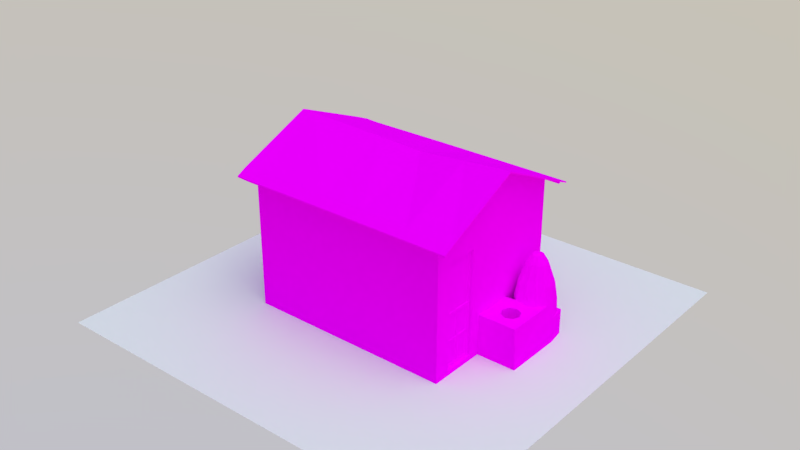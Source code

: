 # Source: casas-de-taipa-de-pilo-e-pau-a-pique.blend  (saved by Blender 2.79.0; exported with 4.5.12 LTS)
import bpy
from mathutils import Matrix  # noqa: F401  (used for matrix-valued properties, if any)

bpy.ops.wm.read_factory_settings(use_empty=True)
scene = bpy.context.scene
scene.name = 'Scene'

# ---- collections
col_collection_1 = bpy.data.collections.new('Collection 1'); scene.collection.children.link(col_collection_1)

# ---- images (referenced by path relative to the original .blend; pixels are not part of the script)
import os
ASSET_DIR = os.environ.get("B2B_ASSET_DIR", "")  # directory of the original .blend (textures are referenced by path, not embedded)
HERE = os.path.dirname(os.path.abspath(__file__))  # packed textures are extracted next to this script under _unpacked/

def load_image(name, relpath, width, height, colorspace="sRGB"):
    """Load a texture the original file referenced (path relative to the .blend, or extracted next to this script)."""
    p = next((c for c in (os.path.join(HERE, relpath), os.path.join(ASSET_DIR, relpath)) if relpath and os.path.exists(c)), "")
    if p:
        img = bpy.data.images.load(p, check_existing=True)
        img.name = name
    else:  # same state as the original file: an image datablock whose file is absent (Cycles renders it pink)
        img = bpy.data.images.new(name, width, height)
        img.source = "FILE"
        img.filepath = "//" + (relpath or name)
    img.colorspace_settings.name = colorspace
    return img
img_madeira1_tif = load_image('Madeira1.tif', 'Madeira1.tif', 1024, 1024, 'sRGB')
img_telha1_d_tif = load_image('Telha1_D.tif', 'Telha1_D.tif', 1024, 1024, 'sRGB')
img_untitled = load_image('Untitled', '', 1024, 1024, 'sRGB')
img_porta = load_image('PORTA', 'PORTA.png', 1024, 1024, 'sRGB')

# ---- materials (node trees are filled in below, after node groups)
mat_material = bpy.data.materials.new('Material')
mat_material.alpha_threshold = 0.0
mat_material.roughness = 0.5
mat_telhado = bpy.data.materials.new('Telhado')
mat_telhado.alpha_threshold = 0.0
mat_telhado.roughness = 0.5
mat_parede = bpy.data.materials.new('Parede')
mat_parede.alpha_threshold = 0.0
mat_parede.roughness = 0.5

# ---- material node trees
mat_material.use_nodes = True; mat_material.node_tree.nodes.clear()
_N = mat_material.node_tree.nodes; _L = mat_material.node_tree.links
n0 = _N.new('ShaderNodeOutputMaterial'); n0.name = 'Material Output'; n0.location = (300, 300)
n1 = _N.new('ShaderNodeBsdfDiffuse'); n1.name = 'Diffuse BSDF'; n1.location = (10, 300)
n2 = _N.new('ShaderNodeTexImage'); n2.name = 'Image Texture'; n2.location = (-215, 268)
n2.width = 140
n2.image = img_madeira1_tif
n3 = _N.new('ShaderNodeMapping'); n3.name = 'Mapping'; n3.location = (-505, 286)
n3.inputs[2].default_value = (0.0, 0.0, 1.571)
n4 = _N.new('ShaderNodeTexCoord'); n4.name = 'Texture Coordinate'; n4.location = (-715, 269)
_L.new(n1.outputs[0], n0.inputs[0])
_L.new(n2.outputs[0], n1.inputs[0])
_L.new(n3.outputs[0], n2.inputs[0])
_L.new(n4.outputs[2], n3.inputs[0])
n0.is_active_output = True
mat_telhado.use_nodes = True; mat_telhado.node_tree.nodes.clear()
_N = mat_telhado.node_tree.nodes; _L = mat_telhado.node_tree.links
n0 = _N.new('ShaderNodeOutputMaterial'); n0.name = 'Material Output'; n0.location = (300, 300)
n1 = _N.new('ShaderNodeBsdfDiffuse'); n1.name = 'Diffuse BSDF'; n1.location = (10, 300)
n2 = _N.new('ShaderNodeTexImage'); n2.name = 'Image Texture'; n2.location = (-303, 343)
n2.width = 140
n2.image = img_telha1_d_tif
_L.new(n1.outputs[0], n0.inputs[0])
_L.new(n2.outputs[0], n1.inputs[0])
n0.is_active_output = True
mat_parede.use_nodes = True; mat_parede.node_tree.nodes.clear()
_N = mat_parede.node_tree.nodes; _L = mat_parede.node_tree.links
n0 = _N.new('ShaderNodeOutputMaterial'); n0.name = 'Material Output'; n0.location = (300, 300)
n1 = _N.new('ShaderNodeBsdfDiffuse'); n1.name = 'Diffuse BSDF'; n1.location = (10, 300)
n2 = _N.new('ShaderNodeTexImage'); n2.name = 'Image Texture'; n2.location = (-239, 304)
n2.width = 140
n2.image = img_untitled
n3 = _N.new('ShaderNodeTexImage'); n3.name = 'Image Texture.001'; n3.location = (-228, 47)
n3.width = 140
n3.image = img_porta
_L.new(n1.outputs[0], n0.inputs[0])
_L.new(n3.outputs[0], n1.inputs[0])
n0.is_active_output = True

# ---- world
world_world = bpy.data.worlds.new('World'); scene.world = world_world
world_world.use_nodes = True; world_world.node_tree.nodes.clear()
_N = world_world.node_tree.nodes; _L = world_world.node_tree.links
n0 = _N.new('ShaderNodeOutputWorld'); n0.name = 'World Output'; n0.location = (300, 300)
n1 = _N.new('ShaderNodeBackground'); n1.name = 'Background'; n1.location = (10, 300)
n1.inputs[1].default_value = 3.8
n2 = _N.new('ShaderNodeTexSky'); n2.name = 'Sky Texture'; n2.location = (-190, 300)
n2.sky_type = 'HOSEK_WILKIE'
n2.sun_direction = (0.3267, -0.08765, 0.9411)
n2.turbidity = 8.8
n2.ground_albedo = 0.412
n2.sun_elevation = 1.571
_L.new(n1.outputs[0], n0.inputs[0])
_L.new(n2.outputs[0], n1.inputs[0])
n0.is_active_output = True
world_world.color = (0.05088, 0.05088, 0.05088)
world_world.use_sun_shadow = False
world_world.sun_shadow_jitter_overblur = 0.0
world_world.cycles.sampling_method = 'MANUAL'

# ---- meshes
me_cube_006 = bpy.data.meshes.new('Cube.006')
me_cube_006.from_pydata([(0.007998, -0.574, -1.322), (0.007998, -0.574, 2.456), (0.007998, 0.574, -1.322), (0.007998, 0.574, 2.456), (0.007998, -0.574, 0.5668), (0.007998, 0.574, 0.5668), (0.007998, 0.524, -1.272), (0.007998, -0.524, -1.272), (0.007998, 0.524, 0.5168), (0.007998, -0.524, 0.5168), (0.007998, -0.524, 0.6168), (0.007998, -0.524, 2.406), (0.007998, 0.524, 2.406), (0.007998, 0.524, 0.6168), (-0.022, -0.524, 0.6168), (-0.022, -0.524, 2.406), (-0.022, 0.524, 2.406), (-0.022, 0.524, 0.6168), (0.007998, -1.192e-07, -1.272), (0.007998, 0.524, -0.3778), (0.007998, -0.524, -0.3778), (0.007998, -1.192e-07, 0.5168), (0.007998, -1.192e-07, -0.3778), (0.007998, 0.03986, -0.338), (0.007998, 0.4841, -0.338), (0.007998, 0.4841, 0.4769), (0.007998, 0.03986, 0.4769), (0.007998, -0.4841, -0.338), (0.007998, -0.03986, -0.338), (0.007998, -0.03986, 0.4769), (0.007998, -0.4841, 0.4769), (0.007998, -0.4841, -1.233), (0.007998, -0.03986, -1.233), (0.007998, -0.03986, -0.4177), (0.007998, -0.4841, -0.4177), (0.007998, 0.03986, -1.233), (0.007998, 0.4841, -1.233), (0.007998, 0.4841, -0.4177), (0.007998, 0.03986, -0.4177), (-0.012, 0.4841, -0.338), (-0.012, 0.03986, -0.338), (-0.012, 0.03986, 0.4769), (-0.012, 0.4841, 0.4769), (-0.012, -0.03986, -0.338), (-0.012, -0.4841, -0.338), (-0.012, -0.4841, 0.4769), (-0.012, -0.03986, 0.4769), (-0.012, -0.03986, -1.233), (-0.012, -0.4841, -1.233), (-0.012, -0.4841, -0.4177), (-0.012, -0.03986, -0.4177), (-0.012, 0.4841, -1.233), (-0.012, 0.03986, -1.233), (-0.012, 0.03986, -0.4177), (-0.012, 0.4841, -0.4177)], [], [(12, 11, 15, 16), (27, 28, 43, 44), (6, 18, 7, 0, 2), (8, 19, 6, 2, 5), (7, 20, 9, 4, 0), (9, 21, 8, 5, 4), (10, 11, 1, 4), (11, 12, 3, 1), (12, 13, 5, 3), (13, 10, 4, 5), (14, 17, 16, 15), (10, 13, 17, 14), (13, 12, 16, 17), (11, 10, 14, 15), (23, 24, 39, 40), (37, 38, 53, 54), (33, 34, 49, 50), (22, 19, 24, 23), (19, 8, 25, 24), (8, 21, 26, 25), (21, 22, 23, 26), (20, 22, 28, 27), (22, 21, 29, 28), (21, 9, 30, 29), (9, 20, 27, 30), (7, 18, 32, 31), (18, 22, 33, 32), (22, 20, 34, 33), (20, 7, 31, 34), (18, 6, 36, 35), (6, 19, 37, 36), (19, 22, 38, 37), (22, 18, 35, 38), (40, 39, 42, 41), (44, 43, 46, 45), (48, 47, 50, 49), (52, 51, 54, 53), (26, 23, 40, 41), (31, 32, 47, 48), (30, 27, 44, 45), (35, 36, 51, 52), (24, 25, 42, 39), (34, 31, 48, 49), (28, 29, 46, 43), (38, 35, 52, 53), (25, 26, 41, 42), (32, 33, 50, 47), (29, 30, 45, 46), (36, 37, 54, 51)])
_uv = me_cube_006.uv_layers.new(name='UVMap')
_uv.uv.foreach_set('vector', [0.9351, 0.8304, 0.7993, 0.8304, 0.7993, 0.8304, 0.9351, 0.8304, 0.8045, 0.475, 0.862, 0.475, 0.862, 0.475, 0.8045, 0.475, 0.9351, 0.354, 0.8672, 0.354, 0.7993, 0.354, 0.7928, 0.3475, 0.9415, 0.3475, 0.9351, 0.5857, 0.9351, 0.4698, 0.9351, 0.354, 0.9415, 0.3475, 0.9415, 0.5922, 0.7993, 0.354, 0.7993, 0.4698, 0.7993, 0.5857, 0.7928, 0.5922, 0.7928, 0.3475, 0.7993, 0.5857, 0.8672, 0.5857, 0.9351, 0.5857, 0.9415, 0.5922, 0.7928, 0.5922, 0.7993, 0.5986, 0.7993, 0.8304, 0.7928, 0.8369, 0.7928, 0.5922, 0.7993, 0.8304, 0.9351, 0.8304, 0.9415, 0.8369, 0.7928, 0.8369, 0.9351, 0.8304, 0.9351, 0.5986, 0.9415, 0.5922, 0.9415, 0.8369, 0.9351, 0.5986, 0.7993, 0.5986, 0.7928, 0.5922, 0.9415, 0.5922, 0.7993, 0.5986, 0.9351, 0.5986, 0.9351, 0.8304, 0.7993, 0.8304, 0.7993, 0.5986, 0.9351, 0.5986, 0.9351, 0.5986, 0.7993, 0.5986, 0.9351, 0.5986, 0.9351, 0.8304, 0.9351, 0.8304, 0.9351, 0.5986, 0.7993, 0.8304, 0.7993, 0.5986, 0.7993, 0.5986, 0.7993, 0.8304, 0.8724, 0.475, 0.9299, 0.475, 0.9299, 0.475, 0.8724, 0.475, 0.9299, 0.4647, 0.8724, 0.4647, 0.8724, 0.4647, 0.9299, 0.4647, 0.862, 0.4647, 0.8045, 0.4647, 0.8045, 0.4647, 0.862, 0.4647, 0.8672, 0.4698, 0.9351, 0.4698, 0.9299, 0.475, 0.8724, 0.475, 0.9351, 0.4698, 0.9351, 0.5857, 0.9299, 0.5805, 0.9299, 0.475, 0.9351, 0.5857, 0.8672, 0.5857, 0.8724, 0.5805, 0.9299, 0.5805, 0.8672, 0.5857, 0.8672, 0.4698, 0.8724, 0.475, 0.8724, 0.5805, 0.7993, 0.4698, 0.8672, 0.4698, 0.862, 0.475, 0.8045, 0.475, 0.8672, 0.4698, 0.8672, 0.5857, 0.862, 0.5805, 0.862, 0.475, 0.8672, 0.5857, 0.7993, 0.5857, 0.8045, 0.5805, 0.862, 0.5805, 0.7993, 0.5857, 0.7993, 0.4698, 0.8045, 0.475, 0.8045, 0.5805, 0.7993, 0.354, 0.8672, 0.354, 0.862, 0.3591, 0.8045, 0.3591, 0.8672, 0.354, 0.8672, 0.4698, 0.862, 0.4647, 0.862, 0.3591, 0.8672, 0.4698, 0.7993, 0.4698, 0.8045, 0.4647, 0.862, 0.4647, 0.7993, 0.4698, 0.7993, 0.354, 0.8045, 0.3591, 0.8045, 0.4647, 0.8672, 0.354, 0.9351, 0.354, 0.9299, 0.3591, 0.8724, 0.3591, 0.9351, 0.354, 0.9351, 0.4698, 0.9299, 0.4647, 0.9299, 0.3591, 0.9351, 0.4698, 0.8672, 0.4698, 0.8724, 0.4647, 0.9299, 0.4647, 0.8672, 0.4698, 0.8672, 0.354, 0.8724, 0.3591, 0.8724, 0.4647, 0.8724, 0.475, 0.9299, 0.475, 0.9299, 0.5805, 0.8724, 0.5805, 0.8045, 0.475, 0.862, 0.475, 0.862, 0.5805, 0.8045, 0.5805, 0.8045, 0.3591, 0.862, 0.3591, 0.862, 0.4647, 0.8045, 0.4647, 0.8724, 0.3591, 0.9299, 0.3591, 0.9299, 0.4647, 0.8724, 0.4647, 0.8724, 0.5805, 0.8724, 0.475, 0.8724, 0.475, 0.8724, 0.5805, 0.8045, 0.3591, 0.862, 0.3591, 0.862, 0.3591, 0.8045, 0.3591, 0.8045, 0.5805, 0.8045, 0.475, 0.8045, 0.475, 0.8045, 0.5805, 0.8724, 0.3591, 0.9299, 0.3591, 0.9299, 0.3591, 0.8724, 0.3591, 0.9299, 0.475, 0.9299, 0.5805, 0.9299, 0.5805, 0.9299, 0.475, 0.8045, 0.4647, 0.8045, 0.3591, 0.8045, 0.3591, 0.8045, 0.4647, 0.862, 0.475, 0.862, 0.5805, 0.862, 0.5805, 0.862, 0.475, 0.8724, 0.4647, 0.8724, 0.3591, 0.8724, 0.3591, 0.8724, 0.4647, 0.9299, 0.5805, 0.8724, 0.5805, 0.8724, 0.5805, 0.9299, 0.5805, 0.862, 0.3591, 0.862, 0.4647, 0.862, 0.4647, 0.862, 0.3591, 0.862, 0.5805, 0.8045, 0.5805, 0.8045, 0.5805, 0.862, 0.5805, 0.9299, 0.3591, 0.9299, 0.4647, 0.9299, 0.4647, 0.9299, 0.3591])
me_cube_006.materials.append(mat_material)
me_cube_006.use_remesh_preserve_volume = False
me_cube_006.use_remesh_preserve_attributes = False
me_cube_006.use_mirror_vertex_groups = False
me_cube_006.update()
me_plane_002 = bpy.data.meshes.new('Plane.002')
me_plane_002.from_pydata([(-1.0, -1.0, 0.0), (1.0, -1.0, 0.0), (-1.0, 1.0, 0.0), (1.0, 1.0, 0.0)], [], [(0, 1, 3, 2)])
me_plane_002.use_remesh_preserve_volume = False
me_plane_002.use_remesh_preserve_attributes = False
me_plane_002.use_mirror_vertex_groups = False
me_plane_002.update()
me_cube_003 = bpy.data.meshes.new('Cube.003')
me_cube_003.from_pydata([(4.879, 0.035, 0.035), (4.879, -0.3382, -0.1551), (-3.586, -0.3382, -0.1551), (-3.586, 0.035, 0.035), (-3.586, 2.779, 1.233), (4.879, 2.779, 1.365), (4.879, 5.523, 0.105), (-3.586, 5.523, 0.105), (-3.587, 5.976, -0.09043), (4.878, 5.976, -0.09043), (4.879, 0.02429, 0.08384), (4.879, -0.3382, -0.1051), (-3.586, -0.3382, -0.1051), (-3.586, 0.02429, 0.08384), (-3.587, 2.779, 1.283), (4.878, 2.779, 1.415), (4.879, 5.533, 0.1539), (-3.586, 5.533, 0.154), (-3.587, 5.976, -0.04043), (4.878, 5.976, -0.04043), (3.186, 5.523, 0.105), (1.493, 5.523, 0.105), (-0.2002, 5.523, 0.105), (-3.07, 5.523, 0.0864), (-3.07, 2.779, 1.216), (-0.2002, 2.779, 1.13), (1.493, 2.779, 1.065), (3.186, 2.779, 1.237), (-3.071, 5.976, -0.109), (-0.201, 5.976, -0.09043), (1.492, 5.976, -0.09043), (3.185, 5.976, -0.09043), (3.186, -0.3382, -0.1551), (1.493, -0.3382, -0.1551), (-0.2002, -0.3382, -0.1551), (-3.07, -0.3382, -0.1737), (3.186, 0.035, 0.035), (1.493, 0.035, 0.035), (-0.2002, 0.035, 0.035), (-3.07, 0.035, 0.0164), (3.186, 5.533, 0.1539), (1.493, 5.533, 0.1539), (-0.2004, 5.533, 0.154), (-3.07, 5.533, 0.1354), (-3.071, 2.779, 1.266), (-0.2006, 2.779, 1.18), (1.492, 2.779, 1.115), (3.185, 2.779, 1.287), (-3.071, 5.976, -0.05902), (-0.201, 5.976, -0.04043), (1.492, 5.976, -0.04043), (3.185, 5.976, -0.04043), (3.186, -0.3382, -0.1051), (1.493, -0.3382, -0.1051), (-0.2002, -0.3382, -0.1051), (-3.07, -0.3382, -0.1237), (3.186, 0.02429, 0.08384), (1.493, 0.02429, 0.08384), (-0.2004, 0.02429, 0.08384), (-3.07, 0.02429, 0.06524)], [], [(24, 4, 7, 23), (39, 3, 4, 24), (35, 2, 3, 39), (28, 23, 7, 8), (44, 43, 17, 14), (59, 44, 14, 13), (55, 59, 13, 12), (48, 18, 17, 43), (1, 0, 10, 11), (3, 2, 12, 13), (0, 5, 15, 10), (4, 3, 13, 14), (5, 6, 16, 15), (7, 4, 14, 17), (8, 7, 17, 18), (6, 9, 19, 16), (28, 8, 18, 48), (32, 1, 11, 52), (2, 35, 55, 12), (35, 34, 54, 55), (34, 33, 53, 54), (33, 32, 52, 53), (9, 31, 51, 19), (31, 30, 50, 51), (30, 29, 49, 50), (29, 28, 48, 49), (19, 51, 40, 16), (51, 50, 41, 40), (50, 49, 42, 41), (49, 48, 43, 42), (11, 10, 56, 52), (52, 56, 57, 53), (53, 57, 58, 54), (54, 58, 59, 55), (10, 15, 47, 56), (56, 47, 46, 57), (57, 46, 45, 58), (58, 45, 44, 59), (15, 16, 40, 47), (47, 40, 41, 46), (46, 41, 42, 45), (45, 42, 43, 44), (9, 6, 20, 31), (31, 20, 21, 30), (30, 21, 22, 29), (29, 22, 23, 28), (1, 32, 36, 0), (32, 33, 37, 36), (33, 34, 38, 37), (34, 35, 39, 38), (0, 36, 27, 5), (36, 37, 26, 27), (37, 38, 25, 26), (38, 39, 24, 25), (5, 27, 20, 6), (27, 26, 21, 20), (26, 25, 22, 21), (25, 24, 23, 22)])
_uv = me_cube_003.uv_layers.new(name='UVMap')
_uv.uv.foreach_set('vector', [0.6411, 0.5, 0.3831, 0.5, 0.3831, 1.872, 0.6411, 1.872, 0.6411, 0.1279, 0.3831, 0.1279, 0.3831, 1.5, 0.6411, 1.5, 0.6411, 0.9413, 0.3831, 0.9413, 0.3831, 1.128, 0.6411, 1.128, 0.6408, 0.09836, 0.6411, -0.1279, 0.3831, -0.1279, 0.3828, 0.09836, 0.641, 0.4997, 0.6411, 1.877, 0.3831, 1.877, 0.383, 0.4997, 0.6411, 0.1226, 0.641, 1.5, 0.383, 1.5, 0.3831, 0.1226, 0.6411, 0.9413, 0.6411, 1.123, 0.3831, 1.123, 0.3831, 0.9413, 0.6408, 0.09836, 0.3828, 0.09836, 0.3831, -0.1229, 0.6411, -0.1229, 0.9413, 0.9032, 1.128, 0.9982, 1.123, 1.023, 0.9413, 0.9282, 0.1279, 0.9982, -0.05866, 0.9032, -0.05866, 0.9282, 0.1226, 1.023, 0.1279, 0.9982, 1.5, 1.663, 1.5, 1.688, 0.1226, 1.023, 0.5, 0.5973, -0.8721, -0.001751, -0.8774, 0.02267, 0.4997, 0.6223, 0.5, 0.6633, 1.872, 0.03325, 1.877, 0.05772, 0.4997, 0.6883, 0.8721, 0.03325, -0.5, 0.5973, -0.5003, 0.6223, 0.8771, 0.05773, 0.09836, 0.9355, -0.1279, 1.033, -0.1229, 1.058, 0.09836, 0.9605, 0.8721, 0.03325, 1.098, -0.06446, 1.098, -0.03946, 0.8772, 0.05772, 0.6408, 0.9262, 0.3828, 0.9355, 0.3828, 0.9605, 0.6408, 0.9512, 0.7692, 0.9032, 1.616, 0.9032, 1.616, 0.9282, 0.7692, 0.9282, 0.3831, 0.9032, 0.6411, 0.8939, 0.6411, 0.9189, 0.3831, 0.9282, 0.6411, 0.8939, 2.076, 0.9032, 2.076, 0.9282, 0.6411, 0.9189, 0.07617, 0.9032, 0.9227, 0.9032, 0.9227, 0.9282, 0.07617, 0.9282, 0.9227, 0.9032, 1.769, 0.9032, 1.769, 0.9282, 0.9227, 0.9282, 0.6153, 0.9355, -0.2312, 0.9355, -0.2312, 0.9605, 0.6153, 0.9605, 0.7688, 0.9355, -0.07769, 0.9355, -0.07769, 0.9605, 0.7688, 0.9605, 0.9223, 0.9355, 0.07579, 0.9355, 0.07579, 0.9605, 0.9223, 0.9605, 0.07579, 0.9355, -1.359, 0.9262, -1.359, 0.9512, 0.07579, 0.9605, 0.6153, 0.09836, -0.2312, 0.09836, -0.2309, -0.1228, 0.6156, -0.1228, 0.7688, 0.09836, -0.07769, 0.09836, -0.0774, -0.1228, 0.7691, -0.1228, 0.9223, 0.09836, 0.07579, 0.09836, 0.07608, -0.1228, 0.9226, -0.1228, 0.07579, 0.09836, -1.359, 0.09836, -1.359, -0.1229, 0.07608, -0.1228, 0.6157, 0.9413, 0.6156, 1.123, -0.2309, 1.123, -0.2308, 0.9413, 0.7692, 0.9413, 0.7691, 1.123, -0.0774, 1.123, -0.07731, 0.9413, 0.9227, 0.9413, 0.9226, 1.123, 0.07608, 1.123, 0.07617, 0.9413, 0.07617, 0.9413, 0.07608, 1.123, -1.359, 1.123, -1.359, 0.9413, 0.6156, 0.1226, 0.6155, 1.5, -0.231, 1.5, -0.2309, 0.1226, 0.7691, 0.1226, 0.769, 1.5, -0.07751, 1.5, -0.0774, 0.1226, 0.9226, 0.1226, 0.9225, 1.5, 0.07598, 1.5, 0.07608, 0.1226, 0.07608, 0.1226, 0.07598, 1.5, -1.359, 1.5, -1.359, 0.1226, 0.6155, 0.4997, 0.6156, 1.877, -0.2309, 1.877, -0.231, 0.4997, 0.769, 0.4997, 0.7691, 1.877, -0.0774, 1.877, -0.07751, 0.4997, 0.9225, 0.4997, 0.9226, 1.877, 0.07608, 1.877, 0.07598, 0.4997, 0.07598, 0.4997, 0.07608, 1.877, -1.359, 1.877, -1.359, 0.4997, 0.6153, 0.09836, 0.6157, -0.1279, -0.2308, -0.1279, -0.2312, 0.09836, 0.7688, 0.09836, 0.7692, -0.1279, -0.07731, -0.1279, -0.07769, 0.09836, 0.9223, 0.09836, 0.9227, -0.1279, 0.07617, -0.1279, 0.07579, 0.09836, 0.07579, 0.09836, 0.07617, -0.1279, -1.359, -0.1279, -1.359, 0.09836, 0.6157, 0.9413, -0.2308, 0.9413, -0.2308, 1.128, 0.6157, 1.128, 0.7692, 0.9413, -0.07731, 0.9413, -0.07731, 1.128, 0.7692, 1.128, 0.9227, 0.9413, 0.07617, 0.9413, 0.07617, 1.128, 0.9227, 1.128, 0.07617, 0.9413, -1.359, 0.9413, -1.359, 1.128, 0.07617, 1.128, 0.6157, 0.1279, -0.2308, 0.1279, -0.2308, 1.5, 0.6157, 1.5, 0.7692, 0.1279, -0.07731, 0.1279, -0.07731, 1.5, 0.7692, 1.5, 0.9227, 0.1279, 0.07617, 0.1279, 0.07617, 1.5, 0.9227, 1.5, 0.07617, 0.1279, -1.359, 0.1279, -1.359, 1.5, 0.07617, 1.5, 0.6157, 0.5, -0.2308, 0.5, -0.2308, 1.872, 0.6157, 1.872, 0.7692, 0.5, -0.07731, 0.5, -0.07731, 1.872, 0.7692, 1.872, 0.9227, 0.5, 0.07617, 0.5, 0.07617, 1.872, 0.9227, 1.872, 0.07617, 0.5, -1.359, 0.5, -1.359, 1.872, 0.07617, 1.872])
me_cube_003.materials.append(mat_telhado)
me_cube_003.use_remesh_preserve_volume = False
me_cube_003.use_remesh_preserve_attributes = False
me_cube_003.use_mirror_vertex_groups = False
me_cube_003.update()
me_cylinder_004 = bpy.data.meshes.new('Cylinder.004')
me_cylinder_004.from_pydata([(-5.634, -3.073, -1.0), (-7.249, -3.073, 1.0), (-4.927, -3.366, -1.0), (-4.634, -4.073, -1.0), (-6.249, -4.073, 1.0), (-4.927, -4.78, -1.0), (-5.634, -5.073, -1.0), (-7.249, -5.073, 1.0), (-6.342, -4.78, -1.0), (-6.634, -4.073, -1.0), (-8.249, -4.073, 1.0), (-6.342, -3.366, -1.0), (-4.087, -3.073, -0.5), (-3.001, -3.073, 1.511e-08), (-4.549, -3.073, 0.5), (-3.842, -3.366, 0.5), (-2.294, -3.366, 1.511e-08), (-3.38, -3.366, -0.5), (-3.549, -4.073, 0.5), (-2.001, -4.073, 1.511e-08), (-3.087, -4.073, -0.5), (-3.842, -4.78, 0.5), (-2.294, -4.78, 1.511e-08), (-3.38, -4.78, -0.5), (-4.549, -5.073, 0.5), (-3.001, -5.073, 1.511e-08), (-4.087, -5.073, -0.5), (-5.256, -4.78, 0.5), (-3.709, -4.78, 1.511e-08), (-4.794, -4.78, -0.5), (-5.549, -4.073, 0.5), (-4.001, -4.073, 1.511e-08), (-5.087, -4.073, -0.5), (-5.256, -3.366, 0.5), (-3.709, -3.366, 1.511e-08), (-4.794, -3.366, -0.5), (8.569, -35.74, -1.0), (8.569, -35.74, 1.0), (9.092, -37.06, -1.0), (9.092, -37.06, 1.0), (7.778, -37.58, -1.0), (7.778, -37.58, 1.0), (7.255, -36.26, -1.0), (7.255, -36.26, 1.0), (7.842, 29.46, -1.0), (7.842, 29.46, 1.0), (9.117, 28.85, -1.0), (9.117, 28.85, 1.0), (8.505, 27.57, -1.0), (8.505, 27.57, 1.0), (7.23, 28.18, -1.0), (7.23, 28.18, 1.0)], [], [(4, 7, 24, 21, 18), (7, 10, 30, 27, 24), (10, 1, 14, 33, 30), (1, 10, 7, 4), (0, 2, 3, 5, 6, 8, 9, 11), (11, 35, 12, 0), (35, 34, 13, 12), (34, 33, 14, 13), (9, 32, 35, 11), (32, 31, 34, 35), (31, 30, 33, 34), (8, 29, 32, 9), (29, 28, 31, 32), (28, 27, 30, 31), (6, 26, 29, 8), (26, 25, 28, 29), (25, 24, 27, 28), (5, 23, 26, 6), (23, 22, 25, 26), (22, 21, 24, 25), (3, 20, 23, 5), (20, 19, 22, 23), (19, 18, 21, 22), (2, 17, 20, 3), (17, 16, 19, 20), (16, 15, 18, 19), (0, 12, 17, 2), (12, 13, 16, 17), (13, 14, 15, 16), (39, 41, 40, 38), (41, 43, 42, 40), (43, 37, 36, 42), (37, 43, 41, 39), (36, 38, 40, 42), (47, 49, 48, 46), (49, 51, 50, 48), (51, 45, 44, 50), (45, 51, 49, 47), (44, 46, 48, 50), (37, 39, 38, 36), (1, 4, 18, 15, 14), (45, 47, 46, 44)])
me_cylinder_004.use_remesh_preserve_volume = False
me_cylinder_004.use_remesh_preserve_attributes = False
me_cylinder_004.use_mirror_vertex_groups = False
me_cylinder_004.update()
me_cylinder_003 = bpy.data.meshes.new('Cylinder.003')
me_cylinder_003.from_pydata([(-13.09, 72.29, -0.2033), (-13.24, 72.29, 1.8), (-13.09, 70.87, -0.2033), (-13.24, 70.87, 1.8), (-14.26, 70.87, -0.2195), (-14.65, 70.87, 1.8), (-14.26, 72.29, -0.2195), (-14.65, 72.29, 1.8), (39.68, 70.87, -1.49), (39.5, 72.58, -1.479), (38.02, 72.58, -1.513), (38.2, 70.87, -1.525), (-11.16, -72.5, -0.1767), (-13.24, -72.5, 1.8), (-11.16, -73.91, -0.1767), (-13.24, -73.91, 1.8), (-12.33, -73.91, -0.1929), (-14.65, -73.91, 1.8), (-12.33, -72.5, -0.1929), (-14.65, -72.5, 1.8), (37.75, -73.91, -1.517), (37.57, -72.2, -1.506), (36.09, -72.2, -1.54), (36.27, -73.91, -1.551)], [], [(1, 3, 2, 0), (3, 5, 4, 2), (5, 7, 6, 4), (8, 9, 0, 2, 4), (1, 7, 5, 3), (11, 8, 4), (9, 10, 6, 0), (8, 11, 10, 9), (10, 11, 4, 6), (6, 7, 1, 0), (13, 15, 14, 12), (15, 17, 16, 14), (17, 19, 18, 16), (20, 21, 12, 14, 16), (13, 19, 17, 15), (23, 20, 16), (21, 22, 18, 12), (20, 23, 22, 21), (22, 23, 16, 18), (18, 19, 13, 12)])
me_cylinder_003.use_remesh_preserve_volume = False
me_cylinder_003.use_remesh_preserve_attributes = False
me_cylinder_003.use_mirror_vertex_groups = False
me_cylinder_003.update()
me_cube_001 = bpy.data.meshes.new('Cube.001')
me_cube_001.from_pydata([(0.3621, 2.627, -2.292), (0.3621, 2.627, 1.487), (-0.7859, 2.627, -2.292), (-0.7859, 2.627, 1.487), (3.562, -2.166, -2.292), (3.562, -2.166, 1.487), (3.562, -1.018, -2.292), (3.562, -1.018, 1.487), (3.717, -2.744, -2.455), (3.717, -2.744, 2.455), (-3.717, -2.744, -2.455), (-3.717, -2.744, 2.455), (3.717, 2.744, -2.455), (3.717, 2.744, 2.455), (-3.717, 2.744, -2.455), (-3.717, 2.744, 2.455), (3.717, 1.625e-07, 3.715), (-3.717, -1.625e-07, 3.584), (3.717, -1.018, 1.487), (3.717, -2.166, 1.487), (3.717, -2.166, -2.292), (3.717, -1.018, -2.292), (-0.7859, 2.744, 1.487), (0.3621, 2.744, 1.487), (0.3621, 2.744, -2.292), (-0.7859, 2.744, -2.292), (4.424, 2.1, -1.542), (4.424, 1.489, 0.5929), (4.789, 2.1, -1.542), (5.033, 1.848, -1.542), (5.131, 1.494, -1.542), (5.131, 1.14, -1.542), (5.131, 0.7864, -1.542), (4.082, 0.8201, -1.542), (3.799, 1.14, -1.542), (3.717, 1.494, -1.542), (3.816, 1.848, -1.542), (4.082, 2.1, -1.542), (4.424, 2.031, -0.3993), (4.424, 1.833, 0.2614), (4.604, 1.8, 0.2614), (4.717, 1.997, -0.3993), (4.735, 1.669, 0.2614), (4.932, 1.782, -0.3993), (4.783, 1.489, 0.2614), (5.01, 1.489, -0.3993), (4.735, 1.31, 0.2614), (4.932, 1.196, -0.3993), (4.604, 1.179, 0.2614), (4.717, 0.9819, -0.3993), (4.424, 1.131, 0.2614), (4.424, 0.9034, -0.3993), (4.245, 1.179, 0.2614), (4.131, 0.9819, -0.3993), (4.114, 1.31, 0.2614), (3.917, 1.196, -0.3993), (4.066, 1.489, 0.2614), (3.838, 1.489, -0.3993), (4.114, 1.669, 0.2614), (3.917, 1.782, -0.3993), (4.245, 1.8, 0.2614), (4.131, 1.997, -0.3993), (4.776, 2.1, -0.9856), (5.007, 1.844, -0.9856), (5.081, 1.492, -0.9856), (5.059, 1.152, -0.9856), (5.081, 0.7864, -0.9856), (4.447, 0.7864, -0.9856), (4.082, 0.8638, -0.9856), (3.816, 1.14, -0.9856), (3.717, 1.492, -0.9856), (3.816, 1.843, -0.9856), (4.073, 2.1, -0.9856), (4.424, 2.119, -0.9856), (4.518, 1.652, 0.5407), (4.424, 1.674, 0.5407), (4.587, 1.583, 0.5407), (4.612, 1.489, 0.5407), (4.587, 1.395, 0.5407), (4.518, 1.326, 0.5407), (4.424, 1.301, 0.5407), (4.33, 1.326, 0.5407), (4.261, 1.395, 0.5407), (4.236, 1.489, 0.5407), (4.261, 1.583, 0.5407), (4.33, 1.652, 0.5407), (4.434, 0.4127, -1.558), (4.668, 0.3156, -1.558), (4.765, 0.0813, -1.558), (4.668, -0.153, -1.558), (4.434, -0.2501, -1.558), (4.199, -0.153, -1.558), (4.102, 0.0813, -1.558), (4.199, 0.3156, -1.558), (3.717, -0.6291, -2.455), (3.717, 2.118, -2.455), (3.717, 2.1, -1.542), (5.131, -0.6291, -2.455), (5.033, 2.1, -2.455), (5.033, 2.1, -1.542), (3.717, 0.7864, -1.542), (4.424, 2.118, -2.455), (5.073, -0.6291, -0.9856), (3.717, -0.6291, -0.9856), (3.717, 0.8197, -0.9856), (4.434, -0.2501, -0.9856), (4.668, -0.153, -0.9856), (4.668, 0.3156, -0.9856), (4.434, 0.4127, -0.9856), (4.199, -0.153, -0.9856), (4.199, 0.3156, -0.9856), (4.102, 0.0813, -0.9856), (4.765, 0.0813, -0.9856), (5.131, 1.488, -2.455), (4.471, 1.314, 0.5407), (4.571, 0.9426, -0.3993), (4.514, 1.155, 0.2614), (4.618, 0.7864, -0.9856), (4.551, 0.3642, -1.558), (4.551, 0.3642, -0.9856), (4.879, 0.895, -0.9856), (4.389, 0.126, -1.558), (-4.234, -2.814, 2.385), (-4.234, -2.814, 2.455), (-4.234, -2.744, 2.385), (-4.234, -2.744, 2.455), (4.231, -2.814, 2.385), (4.231, -2.814, 2.455), (4.231, -2.744, 2.385), (4.231, -2.744, 2.455), (-3.717, -2.744, 2.385), (-3.717, -2.814, 2.385), (-3.717, -2.814, 2.455), (3.717, -2.814, 2.385), (3.717, -2.744, 2.385), (3.717, -2.814, 2.455), (3.787, -2.744, 2.455), (3.787, -2.814, 2.385), (3.787, -2.744, 2.385), (3.787, -2.814, 2.455), (-3.787, -2.744, 2.385), (-3.787, -2.814, 2.455), (-3.787, -2.744, 2.455), (-3.787, -2.814, 2.385), (-3.787, 2.384e-07, 3.654), (-3.717, 2.384e-07, 3.584), (3.787, 2.384e-07, 3.715), (3.717, 2.384e-07, 3.715), (3.787, 2.384e-07, 3.785), (-3.787, 2.384e-07, 3.584), (3.787, 2.744, 2.455), (3.717, 2.744, 2.455), (3.787, 2.744, 2.525), (-3.787, 2.744, 2.525), (4.233, 2.814, 2.455), (4.233, 2.814, 2.525), (4.233, 2.744, 2.455), (4.233, 2.744, 2.525), (-4.232, 2.814, 2.455), (-4.232, 2.814, 2.525), (-4.232, 2.744, 2.455), (-4.232, 2.744, 2.525), (3.716, 2.814, 2.455), (3.716, 2.814, 2.525), (-3.718, 2.814, 2.455), (-3.717, 2.744, 2.455), (-3.718, 2.814, 2.525), (-3.788, 2.814, 2.455), (-3.787, 2.744, 2.455), (-3.788, 2.814, 2.525), (3.786, 2.814, 2.525), (3.786, 2.814, 2.455)], [], [(0, 2, 3, 1), (2, 25, 22, 3), (2, 0, 24, 25), (4, 6, 7, 5), (6, 21, 18, 7), (6, 4, 20, 21), (10, 11, 15, 14), (10, 8, 9, 11), (12, 13, 18, 21), (9, 13, 16), (15, 11, 17), (14, 15, 22, 25), (9, 19, 18, 13), (20, 4, 5, 19), (19, 5, 7, 18), (13, 23, 22, 15), (24, 0, 1, 23), (23, 1, 3, 22), (8, 20, 19, 9), (8, 12, 21, 20), (12, 14, 25, 24), (12, 24, 23, 13), (39, 75, 74, 40), (40, 74, 76, 42), (42, 76, 77, 44), (44, 77, 78, 46), (46, 78, 79, 48), (116, 114, 80, 50), (50, 80, 81, 52), (52, 81, 82, 54), (54, 82, 83, 56), (56, 83, 84, 58), (58, 84, 85, 60), (60, 85, 75, 39), (72, 61, 38, 73), (61, 60, 39, 38), (71, 59, 61, 72), (59, 58, 60, 61), (70, 57, 59, 71), (57, 56, 58, 59), (69, 55, 57, 70), (55, 54, 56, 57), (68, 53, 55, 69), (53, 52, 54, 55), (67, 51, 53, 68), (51, 50, 52, 53), (117, 115, 51, 67), (115, 116, 50, 51), (47, 46, 48, 49), (64, 45, 47, 65), (45, 44, 46, 47), (63, 43, 45, 64), (43, 42, 44, 45), (62, 41, 43, 63), (41, 40, 42, 43), (73, 38, 41, 62), (38, 39, 40, 41), (26, 73, 62, 28), (28, 62, 63, 29), (29, 63, 64, 30), (30, 64, 65, 31), (33, 68, 69, 34), (34, 69, 70, 35), (35, 70, 71, 36), (36, 71, 72, 37), (37, 72, 73, 26), (27, 74, 75), (27, 76, 74), (27, 77, 76), (27, 78, 77), (27, 79, 78), (27, 80, 114, 79), (27, 81, 80), (27, 82, 81), (27, 83, 82), (27, 84, 83), (27, 85, 84), (27, 75, 85), (118, 87, 107, 119), (87, 88, 112, 107), (88, 89, 106, 112), (89, 90, 105, 106), (90, 91, 109, 105), (91, 92, 111, 109), (92, 93, 110, 111), (93, 86, 108, 110), (121, 91, 90, 89), (95, 96, 37), (97, 102, 103, 94), (68, 33, 100, 104), (98, 99, 30, 113), (110, 104, 111), (103, 109, 111, 104), (101, 26, 28), (66, 32, 31, 65), (97, 32, 66, 102), (67, 68, 104, 110, 108), (112, 66, 107), (117, 67, 108, 119), (103, 105, 109), (106, 105, 103, 102), (112, 106, 102), (66, 112, 102), (29, 30, 99), (29, 99, 28), (98, 101, 28, 99), (101, 95, 37, 26), (113, 30, 31), (97, 113, 31, 32), (37, 96, 36), (36, 96, 35), (66, 117, 119, 107), (86, 118, 119, 108), (49, 48, 116, 115), (47, 49, 120, 65), (48, 79, 114, 116), (66, 65, 120), (49, 115, 117, 120), (120, 117, 66), (93, 92, 91, 121), (86, 93, 121, 118), (121, 89, 88, 87), (118, 121, 87), (122, 123, 125, 124), (138, 136, 129, 128), (128, 129, 127, 126), (143, 141, 123, 122), (138, 128, 126, 137), (142, 125, 123, 141), (140, 130, 131, 143), (133, 135, 132, 131), (130, 140, 149, 145), (137, 139, 135, 133), (130, 134, 133, 131), (129, 136, 139, 127), (126, 127, 139, 137), (134, 138, 137, 133), (124, 125, 142, 140), (124, 140, 143, 122), (131, 132, 141, 143), (148, 146, 150, 152), (136, 138, 146, 148), (138, 134, 147, 146), (140, 142, 144, 149), (146, 147, 151, 150), (145, 149, 168, 165), (149, 144, 153, 168), (154, 155, 157, 156), (168, 153, 161, 160), (160, 161, 159, 158), (171, 170, 155, 154), (168, 160, 158, 167), (152, 157, 155, 170), (150, 151, 162, 171), (164, 166, 163, 162), (167, 169, 166, 164), (151, 165, 164, 162), (161, 153, 169, 159), (158, 159, 169, 167), (165, 168, 167, 164), (156, 157, 152, 150), (156, 150, 171, 154), (162, 163, 170, 171)])
_uv = me_cube_001.uv_layers.new(name='UVMap')
_uv.uv.foreach_set('vector', [0.7928, 0.3475, 0.9415, 0.3475, 0.9415, 0.8369, 0.7928, 0.8369, 0.3624, 0.346, 0.3694, 0.346, 0.3694, 0.5736, 0.3624, 0.5736, 0.751, 0.5232, 0.751, 0.3511, 0.7686, 0.3511, 0.7686, 0.5232, 0.7928, 0.3475, 0.9415, 0.3475, 0.9415, 0.8369, 0.7928, 0.8369, 0.727, 0.5355, 0.7411, 0.5355, 0.7411, 0.5987, 0.727, 0.5987, 0.7887, 0.5355, 0.7887, 0.5547, 0.7746, 0.5547, 0.7746, 0.5355, 0.7215, 0.3322, 0.7215, 0.628, 0.3909, 0.628, 0.3909, 0.3322, 0.04304, 0.01959, 0.4908, 0.01959, 0.4908, 0.3154, 0.04304, 0.3154, 0.3694, 0.3323, 0.3694, 0.6281, 0.1428, 0.5698, 0.1428, 0.3422, 0.03883, 0.6281, 0.3694, 0.6281, 0.2041, 0.704, 0.3909, 0.628, 0.7215, 0.628, 0.5562, 0.696, 0.9589, 0.01973, 0.9589, 0.3155, 0.7823, 0.2572, 0.7823, 0.02959, 0.03883, 0.6281, 0.07368, 0.5698, 0.1428, 0.5698, 0.3694, 0.6281, 0.7569, 0.5987, 0.7429, 0.5987, 0.7429, 0.5355, 0.7569, 0.5355, 0.7728, 0.5547, 0.7588, 0.5547, 0.7588, 0.5355, 0.7728, 0.5355, 0.5111, 0.3155, 0.7132, 0.2572, 0.7823, 0.2572, 0.9589, 0.3155, 0.3909, 0.3461, 0.3979, 0.3461, 0.3979, 0.5737, 0.3909, 0.5737, 0.7686, 0.3511, 0.751, 0.3511, 0.751, 0.5232, 0.7686, 0.5232, 0.03883, 0.3323, 0.07368, 0.3422, 0.07368, 0.5698, 0.03883, 0.6281, 0.03883, 0.3323, 0.3694, 0.3323, 0.1428, 0.3422, 0.07368, 0.3422, 0.5111, 0.01973, 0.9589, 0.01973, 0.7823, 0.02959, 0.7132, 0.02959, 0.5111, 0.01973, 0.7132, 0.02959, 0.7132, 0.2572, 0.5111, 0.3155, 0.6453, 0.8594, 0.6453, 0.877, 0.64, 0.8771, 0.6351, 0.8595, 0.4704, 0.7109, 0.4786, 0.6934, 0.4827, 0.6939, 0.4781, 0.7117, 0.4781, 0.7117, 0.4827, 0.6939, 0.4881, 0.694, 0.4884, 0.7119, 0.4884, 0.7119, 0.4881, 0.694, 0.4934, 0.6938, 0.4985, 0.7116, 0.5495, 0.8964, 0.5592, 0.8796, 0.5631, 0.8806, 0.5569, 0.8984, 0.562, 0.8991, 0.5658, 0.881, 0.5684, 0.8814, 0.5671, 0.8998, 0.5671, 0.8998, 0.5684, 0.8814, 0.5738, 0.8816, 0.5772, 0.9002, 0.7045, 0.7114, 0.7114, 0.6934, 0.7163, 0.694, 0.7137, 0.7124, 0.7137, 0.7124, 0.7163, 0.694, 0.7218, 0.694, 0.7243, 0.7125, 0.7243, 0.7125, 0.7218, 0.694, 0.7266, 0.6935, 0.7334, 0.7116, 0.663, 0.8601, 0.6546, 0.8774, 0.6507, 0.8771, 0.6555, 0.8595, 0.6555, 0.8595, 0.6507, 0.8771, 0.6453, 0.877, 0.6453, 0.8594, 0.6652, 0.7826, 0.6619, 0.8186, 0.6452, 0.8185, 0.6452, 0.7826, 0.6619, 0.8186, 0.6555, 0.8595, 0.6453, 0.8594, 0.6452, 0.8185, 0.6799, 0.7837, 0.6742, 0.8195, 0.6619, 0.8186, 0.6652, 0.7826, 0.6742, 0.8195, 0.663, 0.8601, 0.6555, 0.8595, 0.6619, 0.8186, 0.7292, 0.7907, 0.7274, 0.7544, 0.7423, 0.7529, 0.7469, 0.7889, 0.7274, 0.7544, 0.7243, 0.7125, 0.7334, 0.7116, 0.7423, 0.7529, 0.7084, 0.7905, 0.7102, 0.7543, 0.7274, 0.7544, 0.7292, 0.7907, 0.7102, 0.7543, 0.7137, 0.7124, 0.7243, 0.7125, 0.7274, 0.7544, 0.6892, 0.7885, 0.6952, 0.7526, 0.7102, 0.7543, 0.7084, 0.7905, 0.6952, 0.7526, 0.7045, 0.7114, 0.7137, 0.7124, 0.7102, 0.7543, 0.5598, 0.9777, 0.5639, 0.9416, 0.5805, 0.9422, 0.5805, 0.9787, 0.5639, 0.9416, 0.5671, 0.8998, 0.5772, 0.9002, 0.5805, 0.9422, 0.5501, 0.9768, 0.5556, 0.9404, 0.5639, 0.9416, 0.5598, 0.9777, 0.5556, 0.9404, 0.562, 0.8991, 0.5671, 0.8998, 0.5639, 0.9416, 0.5352, 0.936, 0.5495, 0.8964, 0.5569, 0.8984, 0.5473, 0.9393, 0.4888, 0.7892, 0.4888, 0.7533, 0.5053, 0.7528, 0.5081, 0.789, 0.4888, 0.7533, 0.4884, 0.7119, 0.4985, 0.7116, 0.5053, 0.7528, 0.4686, 0.7888, 0.472, 0.7528, 0.4888, 0.7533, 0.4888, 0.7892, 0.472, 0.7528, 0.4781, 0.7117, 0.4884, 0.7119, 0.4888, 0.7533, 0.4536, 0.7874, 0.4594, 0.7516, 0.472, 0.7528, 0.4686, 0.7888, 0.4594, 0.7516, 0.4704, 0.7109, 0.4781, 0.7117, 0.472, 0.7528, 0.6452, 0.7826, 0.6452, 0.8185, 0.6285, 0.8186, 0.6252, 0.7827, 0.6452, 0.8185, 0.6453, 0.8594, 0.6351, 0.8595, 0.6285, 0.8186, 0.6452, 0.7489, 0.6452, 0.7826, 0.6252, 0.7827, 0.6244, 0.7489, 0.4535, 0.8211, 0.4536, 0.7874, 0.4686, 0.7888, 0.4684, 0.8226, 0.4684, 0.8226, 0.4686, 0.7888, 0.4888, 0.7892, 0.4887, 0.8231, 0.4887, 0.8231, 0.4888, 0.7892, 0.5081, 0.789, 0.5088, 0.8231, 0.6866, 0.8219, 0.6892, 0.7885, 0.7084, 0.7905, 0.7084, 0.824, 0.7084, 0.824, 0.7084, 0.7905, 0.7292, 0.7907, 0.7291, 0.824, 0.7291, 0.824, 0.7292, 0.7907, 0.7469, 0.7889, 0.747, 0.8222, 0.6799, 0.7499, 0.6799, 0.7837, 0.6652, 0.7826, 0.6647, 0.7489, 0.6647, 0.7489, 0.6652, 0.7826, 0.6452, 0.7826, 0.6452, 0.7489, 0.592, 0.9635, 0.5892, 0.9525, 0.5947, 0.9527, 0.592, 0.9635, 0.5844, 0.9555, 0.5892, 0.9525, 0.592, 0.9635, 0.5817, 0.9606, 0.5844, 0.9555, 0.592, 0.9635, 0.5817, 0.9665, 0.5817, 0.9606, 0.592, 0.9635, 0.5844, 0.9716, 0.5817, 0.9665, 0.592, 0.9635, 0.5892, 0.9746, 0.5868, 0.9731, 0.5844, 0.9716, 0.592, 0.9635, 0.5948, 0.9746, 0.5892, 0.9746, 0.592, 0.9635, 0.5996, 0.9716, 0.5948, 0.9746, 0.592, 0.9635, 0.6023, 0.9665, 0.5996, 0.9716, 0.592, 0.9635, 0.6023, 0.9606, 0.6023, 0.9665, 0.592, 0.9635, 0.5996, 0.9555, 0.6023, 0.9606, 0.592, 0.9635, 0.5947, 0.9527, 0.5996, 0.9555, 0.6017, 0.8801, 0.6083, 0.8796, 0.6083, 0.9138, 0.6017, 0.9143, 0.6893, 0.9162, 0.7036, 0.9165, 0.7036, 0.9508, 0.6893, 0.9504, 0.7036, 0.9165, 0.715, 0.9149, 0.715, 0.9491, 0.7036, 0.9508, 0.6893, 0.8786, 0.7027, 0.879, 0.7027, 0.9137, 0.6893, 0.9133, 0.7027, 0.879, 0.716, 0.8786, 0.716, 0.9133, 0.7027, 0.9137, 0.5817, 0.9162, 0.5952, 0.9167, 0.5952, 0.9513, 0.5817, 0.9507, 0.5952, 0.9167, 0.6083, 0.9161, 0.6083, 0.9506, 0.5952, 0.9513, 0.5817, 0.8796, 0.595, 0.8806, 0.595, 0.9148, 0.5817, 0.9139, 0.7026, 0.8474, 0.6866, 0.8361, 0.6968, 0.8252, 0.7112, 0.8252, 0.6854, 0.6934, 0.6854, 0.7489, 0.6647, 0.7489, 0.4535, 0.9677, 0.4569, 0.8797, 0.534, 0.8796, 0.534, 0.9676, 0.7101, 0.9521, 0.7101, 0.9857, 0.6893, 0.9856, 0.6893, 0.952, 0.454, 0.8778, 0.454, 0.8226, 0.4887, 0.8231, 0.489, 0.8783, 0.6607, 0.9294, 0.6882, 0.8988, 0.6662, 0.9437, 0.6882, 0.9868, 0.6607, 0.9579, 0.6662, 0.9437, 0.6882, 0.8988, 0.6452, 0.6935, 0.6452, 0.7489, 0.6244, 0.7489, 0.5289, 0.7891, 0.529, 0.823, 0.5088, 0.8231, 0.5081, 0.789, 0.6094, 0.8781, 0.529, 0.823, 0.5289, 0.7891, 0.6094, 0.7888, 0.6466, 0.9008, 0.6674, 0.8961, 0.6882, 0.8988, 0.6607, 0.9294, 0.6474, 0.9235, 0.6285, 0.9437, 0.6105, 0.9008, 0.634, 0.9294, 0.6369, 0.9008, 0.6466, 0.9008, 0.6474, 0.9235, 0.6407, 0.9265, 0.6882, 0.9868, 0.6474, 0.9638, 0.6607, 0.9579, 0.634, 0.9579, 0.6474, 0.9638, 0.6882, 0.9868, 0.611, 0.9868, 0.6285, 0.9437, 0.634, 0.9579, 0.611, 0.9868, 0.6105, 0.9008, 0.6285, 0.9437, 0.611, 0.9868, 0.7242, 0.892, 0.7292, 0.9137, 0.7171, 0.8786, 0.7242, 0.892, 0.7171, 0.8786, 0.7292, 0.8714, 0.6105, 0.6935, 0.6452, 0.6935, 0.6244, 0.7489, 0.6105, 0.7489, 0.6452, 0.6935, 0.6854, 0.6934, 0.6647, 0.7489, 0.6452, 0.7489, 0.489, 0.8783, 0.4887, 0.8231, 0.5088, 0.8231, 0.6094, 0.8781, 0.489, 0.8783, 0.5088, 0.8231, 0.529, 0.823, 0.7339, 0.9579, 0.7161, 0.9464, 0.7284, 0.9364, 0.7284, 0.9364, 0.7161, 0.9464, 0.7339, 0.9149, 0.6105, 0.9008, 0.6369, 0.9008, 0.6407, 0.9265, 0.634, 0.9294, 0.595, 0.8806, 0.6017, 0.8801, 0.6017, 0.9143, 0.595, 0.9148, 0.5473, 0.9393, 0.5569, 0.8984, 0.562, 0.8991, 0.5556, 0.9404, 0.5053, 0.7528, 0.5171, 0.7514, 0.5223, 0.7879, 0.5081, 0.789, 0.5569, 0.8984, 0.5631, 0.8806, 0.5658, 0.881, 0.562, 0.8991, 0.6105, 0.9008, 0.6118, 0.8786, 0.622, 0.8942, 0.5473, 0.9393, 0.5556, 0.9404, 0.5501, 0.9768, 0.5353, 0.9744, 0.622, 0.8942, 0.6369, 0.9008, 0.6105, 0.9008, 0.6968, 0.8625, 0.6866, 0.8516, 0.6866, 0.8361, 0.7026, 0.8474, 0.7112, 0.8625, 0.6968, 0.8625, 0.7026, 0.8474, 0.7163, 0.857, 0.7026, 0.8474, 0.7112, 0.8252, 0.7214, 0.8361, 0.7214, 0.8516, 0.7163, 0.857, 0.7026, 0.8474, 0.7214, 0.8516, 0.315, 0.9038, 0.313, 0.9038, 0.313, 0.9017, 0.315, 0.9017, 0.3332, 0.9011, 0.3311, 0.9011, 0.3311, 0.8883, 0.3332, 0.8883, 0.3176, 0.9038, 0.3156, 0.9038, 0.3156, 0.9017, 0.3176, 0.9017, 0.3889, 0.9604, 0.391, 0.9604, 0.391, 0.9732, 0.3889, 0.9732, 0.3104, 0.7429, 0.3104, 0.7302, 0.3124, 0.7302, 0.3124, 0.7429, 0.315, 0.8883, 0.315, 0.9012, 0.313, 0.9012, 0.313, 0.8883, 0.3104, 0.9604, 0.3104, 0.9584, 0.3124, 0.9584, 0.3124, 0.9604, 0.3889, 0.7449, 0.391, 0.7449, 0.391, 0.9584, 0.3889, 0.9584, 0.3104, 0.9584, 0.3104, 0.9604, 0.2313, 0.9604, 0.2313, 0.9584, 0.3889, 0.7429, 0.391, 0.7429, 0.391, 0.7449, 0.3889, 0.7449, 0.3104, 0.9584, 0.3104, 0.7449, 0.3124, 0.7449, 0.3124, 0.9584, 0.3306, 0.8883, 0.3306, 0.9011, 0.3286, 0.9011, 0.3286, 0.8883, 0.3889, 0.7301, 0.391, 0.7301, 0.391, 0.7429, 0.3889, 0.7429, 0.3104, 0.7449, 0.3104, 0.7429, 0.3124, 0.7429, 0.3124, 0.7449, 0.3176, 0.9012, 0.3156, 0.9012, 0.3156, 0.8883, 0.3176, 0.8883, 0.3104, 0.9733, 0.3104, 0.9604, 0.3124, 0.9604, 0.3124, 0.9733, 0.3889, 0.9584, 0.391, 0.9584, 0.391, 0.9604, 0.3889, 0.9604, 0.313, 0.8094, 0.315, 0.8094, 0.3523, 0.8877, 0.3503, 0.8878, 0.3503, 0.7302, 0.3523, 0.7301, 0.315, 0.8094, 0.313, 0.8094, 0.3104, 0.7429, 0.3104, 0.7449, 0.2313, 0.7449, 0.2313, 0.7429, 0.3884, 0.8878, 0.3864, 0.8877, 0.3529, 0.8085, 0.3549, 0.8085, 0.2313, 0.7429, 0.2313, 0.7449, 0.1524, 0.7449, 0.1524, 0.7429, 0.2313, 0.9584, 0.2313, 0.9604, 0.1524, 0.9604, 0.1524, 0.9584, 0.3549, 0.8085, 0.3529, 0.8085, 0.3864, 0.7301, 0.3884, 0.7302, 0.3254, 0.9037, 0.3234, 0.9037, 0.3234, 0.9017, 0.3254, 0.9017, 0.3234, 0.8883, 0.3254, 0.8883, 0.3254, 0.9011, 0.3234, 0.9011, 0.3228, 0.9037, 0.3208, 0.9037, 0.3208, 0.9017, 0.3228, 0.9017, 0.3915, 0.9604, 0.3936, 0.9604, 0.3936, 0.9732, 0.3915, 0.9732, 0.1524, 0.9604, 0.1524, 0.9732, 0.1504, 0.9732, 0.1504, 0.9604, 0.3202, 0.8884, 0.3202, 0.9012, 0.3182, 0.9012, 0.3182, 0.8883, 0.1524, 0.7429, 0.1524, 0.7449, 0.1504, 0.745, 0.1504, 0.743, 0.3915, 0.7449, 0.3936, 0.7449, 0.3936, 0.9584, 0.3915, 0.9584, 0.3915, 0.7429, 0.3936, 0.7429, 0.3936, 0.7449, 0.3915, 0.7449, 0.1524, 0.7449, 0.1524, 0.9584, 0.1504, 0.9584, 0.1504, 0.745, 0.326, 0.9011, 0.326, 0.8883, 0.328, 0.8884, 0.328, 0.9011, 0.3915, 0.7301, 0.3936, 0.7301, 0.3936, 0.7429, 0.3915, 0.7429, 0.1524, 0.9584, 0.1524, 0.9604, 0.1504, 0.9604, 0.1504, 0.9584, 0.3228, 0.9011, 0.3208, 0.9011, 0.3208, 0.8883, 0.3228, 0.8883, 0.1524, 0.7301, 0.1524, 0.7429, 0.1504, 0.743, 0.1504, 0.7301, 0.3915, 0.9584, 0.3936, 0.9584, 0.3936, 0.9604, 0.3915, 0.9604])
me_cube_001.materials.append(mat_parede)
me_cube_001.use_remesh_preserve_volume = False
me_cube_001.use_remesh_preserve_attributes = False
me_cube_001.use_mirror_vertex_groups = False
me_cube_001.update()
me_plane = bpy.data.meshes.new('Plane')
me_plane.from_pydata([(4.116, -2.942, -0.6595), (4.116, 0.2022, 0.7847), (-4.13, -2.942, -0.6595), (-4.13, 0.2022, 0.632), (4.116, 3.346, -0.6595), (-4.13, 3.346, -0.6595), (-0.007068, 0.2022, 0.3934), (2.055, 0.2022, 0.5336), (-2.069, 0.2022, 0.4918), (-2.069, -2.942, -0.6595), (-0.007068, -2.942, -0.6595), (2.055, -2.942, -0.6595), (2.055, 3.346, -0.6595), (-0.007068, 3.346, -0.6595), (-2.069, 3.346, -0.6595), (4.118, -2.93, -0.6871), (4.118, 0.2022, 0.7547), (-4.131, -2.931, -0.6875), (-4.131, 0.2022, 0.602), (4.118, 3.335, -0.6871), (-4.131, 3.335, -0.6875), (-0.006916, 0.2022, 0.3634), (2.056, 0.2022, 0.5036), (-2.07, 0.2022, 0.4618), (-2.07, -2.932, -0.6877), (-0.006926, -2.932, -0.6878), (2.056, -2.931, -0.6875), (2.056, 3.336, -0.6875), (-0.006926, 3.336, -0.6878), (-2.07, 3.336, -0.6877)], [], [(9, 8, 3, 2), (8, 14, 5, 3), (10, 6, 8, 9), (11, 7, 6, 10), (0, 1, 7, 11), (6, 13, 14, 8), (7, 12, 13, 6), (1, 4, 12, 7), (24, 17, 18, 23), (23, 18, 20, 29), (25, 24, 23, 21), (26, 25, 21, 22), (15, 26, 22, 16), (21, 23, 29, 28), (22, 21, 28, 27), (16, 22, 27, 19), (0, 11, 26, 15), (1, 0, 15, 16), (2, 3, 18, 17), (3, 5, 20, 18), (5, 14, 29, 20), (4, 1, 16, 19), (9, 2, 17, 24), (10, 9, 24, 25), (11, 10, 25, 26), (12, 4, 19, 27), (13, 12, 27, 28), (14, 13, 28, 29)])
me_plane.use_remesh_preserve_volume = False
me_plane.use_remesh_preserve_attributes = False
me_plane.use_mirror_vertex_groups = False
me_plane.update()

# ---- objects
ob_parede_001 = bpy.data.objects.new('parede.001', me_cube_006)
ob_plane = bpy.data.objects.new('Plane', me_plane_002)
ob_novotelhado = bpy.data.objects.new('NovoTelhado', me_cube_003)
ob_viga = bpy.data.objects.new('viga', me_cylinder_004)
ob_caibro = bpy.data.objects.new('caibro', me_cylinder_003)
ob_parede = bpy.data.objects.new('parede', me_cube_001)
ob_telhado = bpy.data.objects.new('telhado', me_plane)

# ---- transforms, parenting, visibility, modifiers, constraints
ob_parede_001.location = (3.594, -1.592, -2.428)
ob_parede_001.lineart.crease_threshold = 0.0
_m = ob_parede_001.modifiers.new('Bevel', 'BEVEL')
_m.width = 0.007
_m.width_pct = 0.007
_m.segments = 3
_m.limit_method = 'NONE'
_m.spread = 0.0
ob_plane.location = (0.0, 0.0, -3.914)
ob_plane.scale = (7.601, 7.601, 7.601)
ob_plane.lineart.crease_threshold = 0.0
ob_novotelhado.location = (-0.6475, -2.779, 0.9615)
ob_novotelhado.lineart.crease_threshold = 0.0
ob_viga.location = (-0.01038, 0.3328, 1.602)
ob_viga.rotation_euler = (0.0, 1.571, 0.0)
ob_viga.scale = (0.0817, 0.0817, 4.08)
ob_viga.hide_viewport = True
ob_viga.hide_select = True
ob_viga.hide_render = True
ob_viga.lineart.crease_threshold = 0.0
ob_caibro.location = (0.01705, -0.03426, 1.496)
ob_caibro.rotation_euler = (1.391e-07, 2.001, -1.571)
ob_caibro.scale = (0.04994, 0.05246, 1.659)
ob_caibro.hide_viewport = True
ob_caibro.hide_select = True
ob_caibro.hide_render = True
ob_caibro.lineart.crease_threshold = 0.0
ob_parede.location = (0.0, 0.0, -1.459)
ob_parede.lineart.crease_threshold = 0.0
ob_telhado.location = (-0.01075, -0.2029, 1.584)
ob_telhado.hide_viewport = True
ob_telhado.hide_select = True
ob_telhado.hide_render = True
ob_telhado.lineart.crease_threshold = 0.0

# ---- collection membership
col_collection_1.objects.link(ob_parede_001)
col_collection_1.objects.link(ob_plane)
col_collection_1.objects.link(ob_novotelhado)
col_collection_1.objects.link(ob_viga)
col_collection_1.objects.link(ob_caibro)
col_collection_1.objects.link(ob_parede)
col_collection_1.objects.link(ob_telhado)

# ---- scene / render settings (as saved in the file)
scene.frame_start = 1; scene.frame_end = 250; scene.frame_set(1)
scene.render.engine = 'CYCLES'
scene.render.resolution_percentage = 50
scene.render.dither_intensity = 0.0
scene.cycles.use_denoising = False
scene.cycles.samples = 128
scene.cycles.sampling_pattern = 'TABULATED_SOBOL'
scene.cycles.use_adaptive_sampling = False
scene.cycles.use_light_tree = False
scene.cycles.blur_glossy = 0.0
scene.cycles.sample_clamp_indirect = 0.0
scene.view_settings.view_transform = 'Standard'
bpy.context.view_layer.update()

# ---- added for rendering (the .blend has no active camera): camera
cam_auto = bpy.data.cameras.new('AutoCamera')
cam_auto.lens = 50.0
cam_auto.sensor_width = 36.0
cam_auto.clip_end = 1000.0
ob_auto_camera = bpy.data.objects.new('AutoCamera', cam_auto)
scene.collection.objects.link(ob_auto_camera)
ob_auto_camera.location = (20.7251, -24.8701, 15.8113)
ob_auto_camera.rotation_euler = (1.09748, -7.21219e-08, 0.694738)
scene.camera = ob_auto_camera
bpy.context.view_layer.update()
